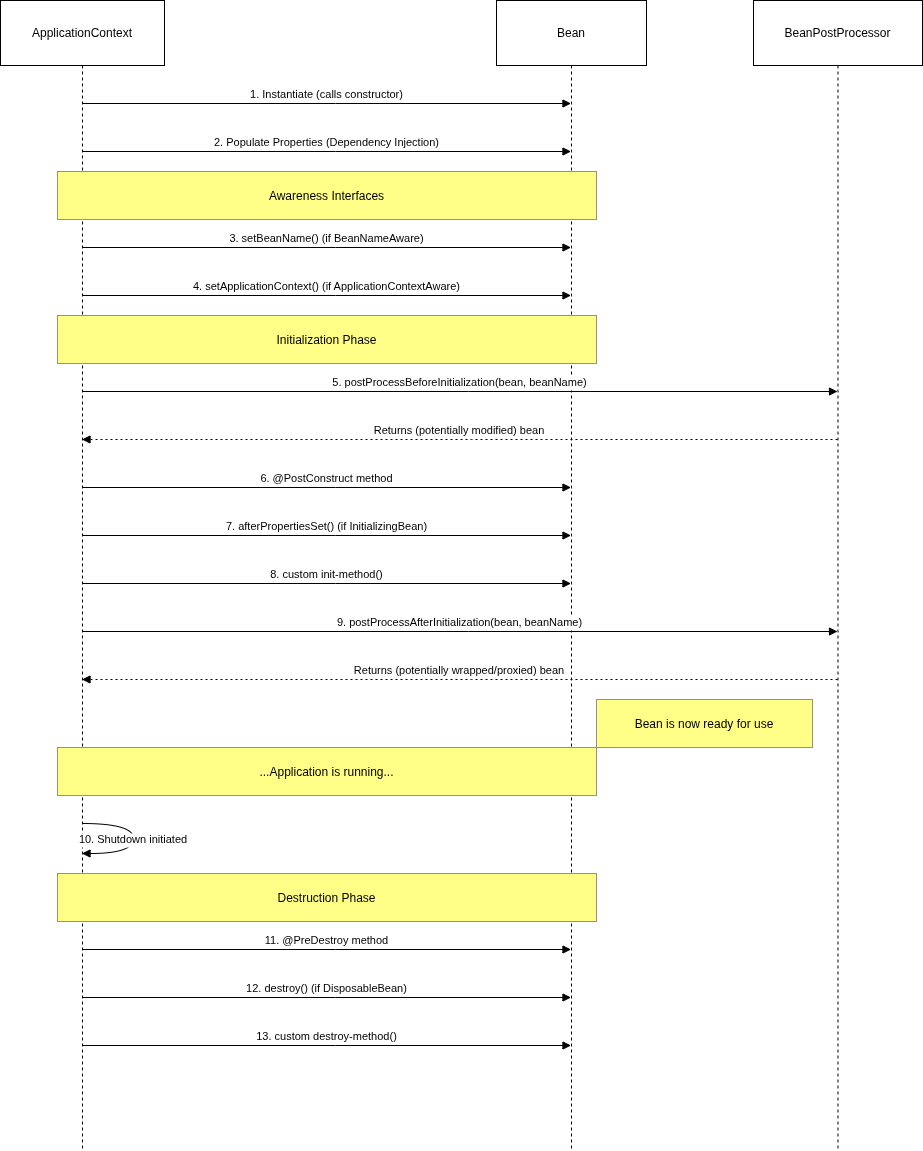

The diagram above was exported from draw.io. Its source (the exported page's mxGraphModel, read from the mxfile embedded in the PNG):
<mxGraphModel dx="1512" dy="597" grid="1" gridSize="10" guides="1" tooltips="1" connect="1" arrows="1" fold="1" page="1" pageScale="1" pageWidth="850" pageHeight="1100" math="0" shadow="0">
  <root>
    <mxCell id="0" />
    <mxCell id="1" parent="0" />
    <mxCell id="VAWkut8DR3vMx_6es36D-1" value="ApplicationContext" style="shape=umlLifeline;perimeter=lifelinePerimeter;whiteSpace=wrap;container=1;dropTarget=0;collapsible=0;recursiveResize=0;outlineConnect=0;portConstraint=eastwest;newEdgeStyle={&quot;edgeStyle&quot;:&quot;elbowEdgeStyle&quot;,&quot;elbow&quot;:&quot;vertical&quot;,&quot;curved&quot;:0,&quot;rounded&quot;:0};size=65;" vertex="1" parent="1">
      <mxGeometry x="20" y="20" width="164" height="1150" as="geometry" />
    </mxCell>
    <mxCell id="VAWkut8DR3vMx_6es36D-2" value="Bean" style="shape=umlLifeline;perimeter=lifelinePerimeter;whiteSpace=wrap;container=1;dropTarget=0;collapsible=0;recursiveResize=0;outlineConnect=0;portConstraint=eastwest;newEdgeStyle={&quot;edgeStyle&quot;:&quot;elbowEdgeStyle&quot;,&quot;elbow&quot;:&quot;vertical&quot;,&quot;curved&quot;:0,&quot;rounded&quot;:0};size=65;" vertex="1" parent="1">
      <mxGeometry x="516" y="20" width="150" height="1150" as="geometry" />
    </mxCell>
    <mxCell id="VAWkut8DR3vMx_6es36D-3" value="BeanPostProcessor" style="shape=umlLifeline;perimeter=lifelinePerimeter;whiteSpace=wrap;container=1;dropTarget=0;collapsible=0;recursiveResize=0;outlineConnect=0;portConstraint=eastwest;newEdgeStyle={&quot;edgeStyle&quot;:&quot;elbowEdgeStyle&quot;,&quot;elbow&quot;:&quot;vertical&quot;,&quot;curved&quot;:0,&quot;rounded&quot;:0};size=65;" vertex="1" parent="1">
      <mxGeometry x="773" y="20" width="169" height="1150" as="geometry" />
    </mxCell>
    <mxCell id="VAWkut8DR3vMx_6es36D-4" value="1. Instantiate (calls constructor)" style="verticalAlign=bottom;edgeStyle=elbowEdgeStyle;elbow=vertical;curved=0;rounded=0;endArrow=block;" edge="1" parent="1" source="VAWkut8DR3vMx_6es36D-1" target="VAWkut8DR3vMx_6es36D-2">
      <mxGeometry relative="1" as="geometry">
        <Array as="points">
          <mxPoint x="355" y="123" />
        </Array>
      </mxGeometry>
    </mxCell>
    <mxCell id="VAWkut8DR3vMx_6es36D-5" value="2. Populate Properties (Dependency Injection)" style="verticalAlign=bottom;edgeStyle=elbowEdgeStyle;elbow=vertical;curved=0;rounded=0;endArrow=block;" edge="1" parent="1" source="VAWkut8DR3vMx_6es36D-1" target="VAWkut8DR3vMx_6es36D-2">
      <mxGeometry relative="1" as="geometry">
        <Array as="points">
          <mxPoint x="355" y="171" />
        </Array>
      </mxGeometry>
    </mxCell>
    <mxCell id="VAWkut8DR3vMx_6es36D-6" value="3. setBeanName() (if BeanNameAware)" style="verticalAlign=bottom;edgeStyle=elbowEdgeStyle;elbow=vertical;curved=0;rounded=0;endArrow=block;" edge="1" parent="1" source="VAWkut8DR3vMx_6es36D-1" target="VAWkut8DR3vMx_6es36D-2">
      <mxGeometry relative="1" as="geometry">
        <Array as="points">
          <mxPoint x="355" y="267" />
        </Array>
      </mxGeometry>
    </mxCell>
    <mxCell id="VAWkut8DR3vMx_6es36D-7" value="4. setApplicationContext() (if ApplicationContextAware)" style="verticalAlign=bottom;edgeStyle=elbowEdgeStyle;elbow=vertical;curved=0;rounded=0;endArrow=block;" edge="1" parent="1" source="VAWkut8DR3vMx_6es36D-1" target="VAWkut8DR3vMx_6es36D-2">
      <mxGeometry relative="1" as="geometry">
        <Array as="points">
          <mxPoint x="355" y="315" />
        </Array>
      </mxGeometry>
    </mxCell>
    <mxCell id="VAWkut8DR3vMx_6es36D-8" value="5. postProcessBeforeInitialization(bean, beanName)" style="verticalAlign=bottom;edgeStyle=elbowEdgeStyle;elbow=vertical;curved=0;rounded=0;endArrow=block;" edge="1" parent="1" source="VAWkut8DR3vMx_6es36D-1" target="VAWkut8DR3vMx_6es36D-3">
      <mxGeometry relative="1" as="geometry">
        <Array as="points">
          <mxPoint x="488" y="411" />
        </Array>
      </mxGeometry>
    </mxCell>
    <mxCell id="VAWkut8DR3vMx_6es36D-9" value="Returns (potentially modified) bean" style="verticalAlign=bottom;edgeStyle=elbowEdgeStyle;elbow=vertical;curved=0;rounded=0;dashed=1;dashPattern=2 3;endArrow=block;" edge="1" parent="1" source="VAWkut8DR3vMx_6es36D-3" target="VAWkut8DR3vMx_6es36D-1">
      <mxGeometry relative="1" as="geometry">
        <Array as="points">
          <mxPoint x="491" y="459" />
        </Array>
      </mxGeometry>
    </mxCell>
    <mxCell id="VAWkut8DR3vMx_6es36D-10" value="6. @PostConstruct method" style="verticalAlign=bottom;edgeStyle=elbowEdgeStyle;elbow=vertical;curved=0;rounded=0;endArrow=block;" edge="1" parent="1" source="VAWkut8DR3vMx_6es36D-1" target="VAWkut8DR3vMx_6es36D-2">
      <mxGeometry relative="1" as="geometry">
        <Array as="points">
          <mxPoint x="355" y="507" />
        </Array>
      </mxGeometry>
    </mxCell>
    <mxCell id="VAWkut8DR3vMx_6es36D-11" value="7. afterPropertiesSet() (if InitializingBean)" style="verticalAlign=bottom;edgeStyle=elbowEdgeStyle;elbow=vertical;curved=0;rounded=0;endArrow=block;" edge="1" parent="1" source="VAWkut8DR3vMx_6es36D-1" target="VAWkut8DR3vMx_6es36D-2">
      <mxGeometry relative="1" as="geometry">
        <Array as="points">
          <mxPoint x="355" y="555" />
        </Array>
      </mxGeometry>
    </mxCell>
    <mxCell id="VAWkut8DR3vMx_6es36D-12" value="8. custom init-method()" style="verticalAlign=bottom;edgeStyle=elbowEdgeStyle;elbow=vertical;curved=0;rounded=0;endArrow=block;" edge="1" parent="1" source="VAWkut8DR3vMx_6es36D-1" target="VAWkut8DR3vMx_6es36D-2">
      <mxGeometry relative="1" as="geometry">
        <Array as="points">
          <mxPoint x="355" y="603" />
        </Array>
      </mxGeometry>
    </mxCell>
    <mxCell id="VAWkut8DR3vMx_6es36D-13" value="9. postProcessAfterInitialization(bean, beanName)" style="verticalAlign=bottom;edgeStyle=elbowEdgeStyle;elbow=vertical;curved=0;rounded=0;endArrow=block;" edge="1" parent="1" source="VAWkut8DR3vMx_6es36D-1" target="VAWkut8DR3vMx_6es36D-3">
      <mxGeometry relative="1" as="geometry">
        <Array as="points">
          <mxPoint x="488" y="651" />
        </Array>
      </mxGeometry>
    </mxCell>
    <mxCell id="VAWkut8DR3vMx_6es36D-14" value="Returns (potentially wrapped/proxied) bean" style="verticalAlign=bottom;edgeStyle=elbowEdgeStyle;elbow=vertical;curved=0;rounded=0;dashed=1;dashPattern=2 3;endArrow=block;" edge="1" parent="1" source="VAWkut8DR3vMx_6es36D-3" target="VAWkut8DR3vMx_6es36D-1">
      <mxGeometry relative="1" as="geometry">
        <Array as="points">
          <mxPoint x="491" y="699" />
        </Array>
      </mxGeometry>
    </mxCell>
    <mxCell id="VAWkut8DR3vMx_6es36D-15" value="10. Shutdown initiated" style="curved=1;endArrow=block;rounded=0;" edge="1" parent="1" source="VAWkut8DR3vMx_6es36D-1" target="VAWkut8DR3vMx_6es36D-1">
      <mxGeometry relative="1" as="geometry">
        <Array as="points">
          <mxPoint x="153" y="843" />
          <mxPoint x="153" y="873" />
        </Array>
      </mxGeometry>
    </mxCell>
    <mxCell id="VAWkut8DR3vMx_6es36D-16" value="11. @PreDestroy method" style="verticalAlign=bottom;edgeStyle=elbowEdgeStyle;elbow=vertical;curved=0;rounded=0;endArrow=block;" edge="1" parent="1" source="VAWkut8DR3vMx_6es36D-1" target="VAWkut8DR3vMx_6es36D-2">
      <mxGeometry relative="1" as="geometry">
        <Array as="points">
          <mxPoint x="355" y="969" />
        </Array>
      </mxGeometry>
    </mxCell>
    <mxCell id="VAWkut8DR3vMx_6es36D-17" value="12. destroy() (if DisposableBean)" style="verticalAlign=bottom;edgeStyle=elbowEdgeStyle;elbow=vertical;curved=0;rounded=0;endArrow=block;" edge="1" parent="1" source="VAWkut8DR3vMx_6es36D-1" target="VAWkut8DR3vMx_6es36D-2">
      <mxGeometry relative="1" as="geometry">
        <Array as="points">
          <mxPoint x="355" y="1017" />
        </Array>
      </mxGeometry>
    </mxCell>
    <mxCell id="VAWkut8DR3vMx_6es36D-18" value="13. custom destroy-method()" style="verticalAlign=bottom;edgeStyle=elbowEdgeStyle;elbow=vertical;curved=0;rounded=0;endArrow=block;" edge="1" parent="1" source="VAWkut8DR3vMx_6es36D-1" target="VAWkut8DR3vMx_6es36D-2">
      <mxGeometry relative="1" as="geometry">
        <Array as="points">
          <mxPoint x="355" y="1065" />
        </Array>
      </mxGeometry>
    </mxCell>
    <mxCell id="VAWkut8DR3vMx_6es36D-19" value="Awareness Interfaces" style="fillColor=#ffff88;strokeColor=#9E916F;" vertex="1" parent="1">
      <mxGeometry x="77" y="191" width="539" height="48" as="geometry" />
    </mxCell>
    <mxCell id="VAWkut8DR3vMx_6es36D-20" value="Initialization Phase" style="fillColor=#ffff88;strokeColor=#9E916F;" vertex="1" parent="1">
      <mxGeometry x="77" y="335" width="539" height="48" as="geometry" />
    </mxCell>
    <mxCell id="VAWkut8DR3vMx_6es36D-21" value="Bean is now ready for use" style="fillColor=#ffff88;strokeColor=#9E916F;" vertex="1" parent="1">
      <mxGeometry x="616" y="719" width="216" height="48" as="geometry" />
    </mxCell>
    <mxCell id="VAWkut8DR3vMx_6es36D-22" value="...Application is running..." style="fillColor=#ffff88;strokeColor=#9E916F;" vertex="1" parent="1">
      <mxGeometry x="77" y="767" width="539" height="48" as="geometry" />
    </mxCell>
    <mxCell id="VAWkut8DR3vMx_6es36D-23" value="Destruction Phase" style="fillColor=#ffff88;strokeColor=#9E916F;" vertex="1" parent="1">
      <mxGeometry x="77" y="893" width="539" height="48" as="geometry" />
    </mxCell>
  </root>
</mxGraphModel>